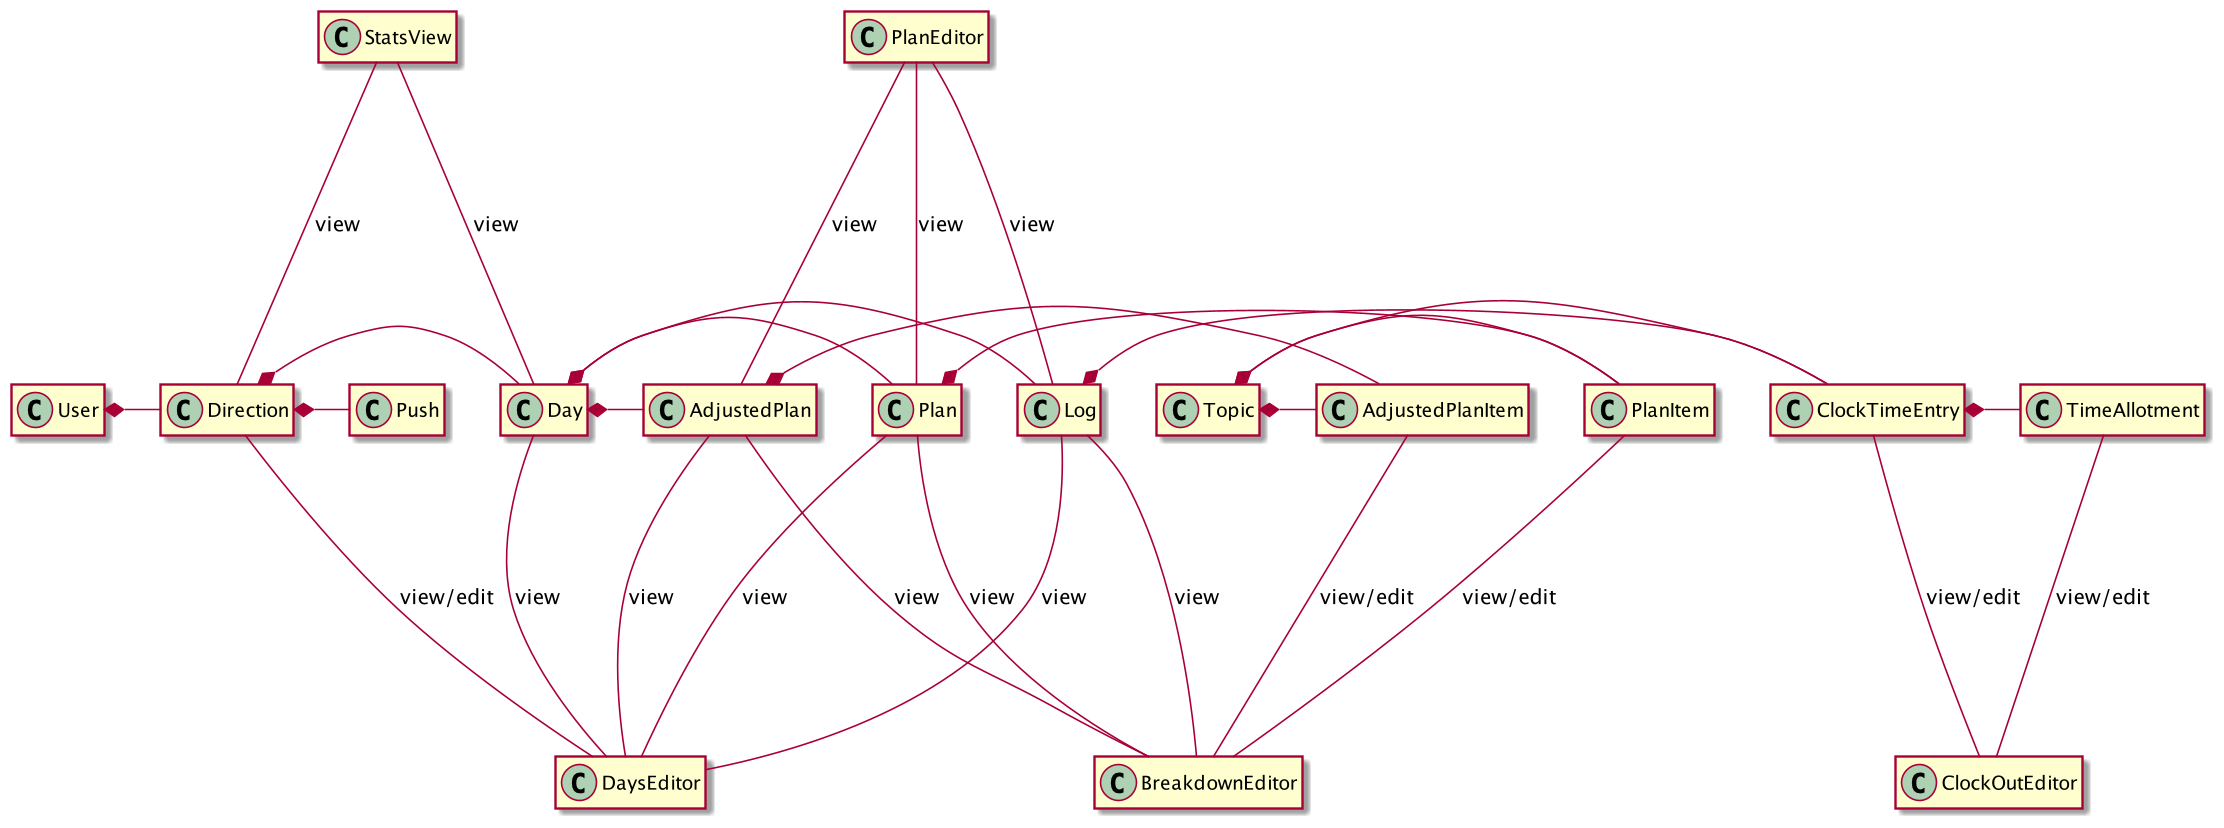

The diagram above was rendered by PlantUML. Its source (embedded in the PNG):
@startuml
!include ../data/Declarations.puml!User
!include ../data/Declarations.puml!Direction
!include ../data/Declarations.puml!Push
!include ../data/Declarations.puml!Day
!include ../data/Declarations.puml!Log
!include ../data/Declarations.puml!ClockTimeEntry
!include ../data/Declarations.puml!TimeAllotment
!include ../data/Declarations.puml!Plan
!include ../data/Declarations.puml!PlanItem
!include ../data/Declarations.puml!AdjustedPlan
!include ../data/Declarations.puml!AdjustedPlanItem
!include ../data/Declarations.puml!Topic

User *- Direction
Direction *- Day
Direction *- Push
Day *- Log
Day *- Plan
Day *- AdjustedPlan
Log *- ClockTimeEntry
ClockTimeEntry *- TimeAllotment
Plan *- PlanItem
AdjustedPlan *- AdjustedPlanItem
Topic *- ClockTimeEntry
Topic *- PlanItem
Topic *- AdjustedPlanItem

Direction ---- DaysEditor: view/edit
Day ---- DaysEditor: view
Plan ---- DaysEditor: view
AdjustedPlan ---- DaysEditor: view
Log ---- DaysEditor: view

PlanEditor ---- Plan: view
PlanEditor ---- AdjustedPlan: view
PlanEditor ---- Log: view

Plan ---- BreakdownEditor : view
PlanItem ---- BreakdownEditor : view/edit
AdjustedPlan ---- BreakdownEditor: view
AdjustedPlanItem ---- BreakdownEditor: view/edit
Log ---- BreakdownEditor: view


ClockTimeEntry ----  ClockOutEditor: view/edit
TimeAllotment ----  ClockOutEditor: view/edit

StatsView ---- Direction: view
StatsView ---- Day: view


hide members 
@enduml